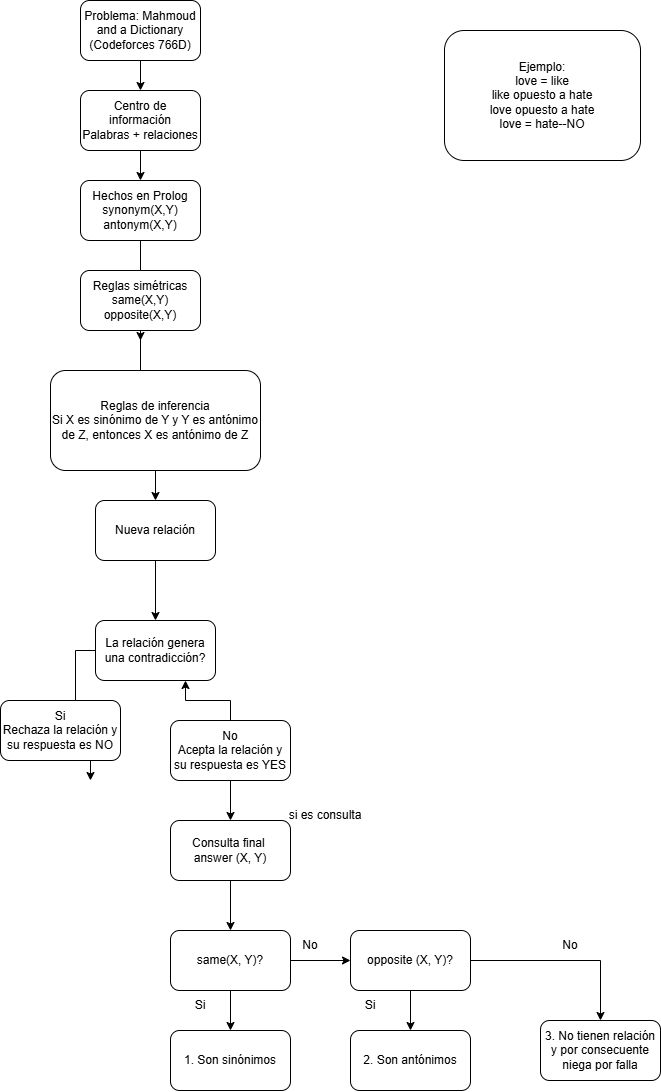

The diagram above was exported from draw.io. Its source (the exported page's mxGraphModel, read from the mxfile embedded in the PNG):
<mxGraphModel dx="1661" dy="1296" grid="1" gridSize="10" guides="1" tooltips="1" connect="1" arrows="1" fold="1" page="1" pageScale="1" pageWidth="827" pageHeight="1169" math="0" shadow="0">
  <root>
    <mxCell id="0" />
    <mxCell id="1" parent="0" />
    <mxCell id="eJncaKkkycqyI1Bi98oQ-3" edge="1" parent="1" source="eJncaKkkycqyI1Bi98oQ-1" style="edgeStyle=orthogonalEdgeStyle;rounded=0;orthogonalLoop=1;jettySize=auto;html=1;" target="eJncaKkkycqyI1Bi98oQ-2" value="">
      <mxGeometry relative="1" as="geometry" />
    </mxCell>
    <mxCell id="eJncaKkkycqyI1Bi98oQ-1" parent="1" style="rounded=1;whiteSpace=wrap;html=1;" value="Problema: Mahmoud and a Dictionary (Codeforces 766D)" vertex="1">
      <mxGeometry height="60" width="120" x="50" y="10" as="geometry" />
    </mxCell>
    <mxCell id="eJncaKkkycqyI1Bi98oQ-5" edge="1" parent="1" source="eJncaKkkycqyI1Bi98oQ-2" style="edgeStyle=orthogonalEdgeStyle;rounded=0;orthogonalLoop=1;jettySize=auto;html=1;" target="eJncaKkkycqyI1Bi98oQ-4" value="">
      <mxGeometry relative="1" as="geometry" />
    </mxCell>
    <mxCell id="eJncaKkkycqyI1Bi98oQ-2" parent="1" style="whiteSpace=wrap;html=1;rounded=1;" value="Centro de información&lt;div&gt;Palabras + relaciones&lt;/div&gt;" vertex="1">
      <mxGeometry height="60" width="120" x="50" y="100" as="geometry" />
    </mxCell>
    <mxCell id="eJncaKkkycqyI1Bi98oQ-7" edge="1" parent="1" source="eJncaKkkycqyI1Bi98oQ-4" style="edgeStyle=orthogonalEdgeStyle;rounded=0;orthogonalLoop=1;jettySize=auto;html=1;" value="">
      <mxGeometry relative="1" as="geometry">
        <mxPoint x="110" y="350" as="targetPoint" />
      </mxGeometry>
    </mxCell>
    <mxCell id="eJncaKkkycqyI1Bi98oQ-4" parent="1" style="whiteSpace=wrap;html=1;rounded=1;" value="Hechos en Prolog&lt;div&gt;synonym(X,Y)&lt;/div&gt;&lt;div&gt;antonym(X,Y)&lt;/div&gt;" vertex="1">
      <mxGeometry height="60" width="120" x="50" y="190" as="geometry" />
    </mxCell>
    <mxCell id="eJncaKkkycqyI1Bi98oQ-9" edge="1" parent="1" source="eJncaKkkycqyI1Bi98oQ-6" style="edgeStyle=orthogonalEdgeStyle;rounded=0;orthogonalLoop=1;jettySize=auto;html=1;" value="">
      <mxGeometry relative="1" as="geometry">
        <mxPoint x="155" y="480" as="targetPoint" />
      </mxGeometry>
    </mxCell>
    <mxCell id="eJncaKkkycqyI1Bi98oQ-6" parent="1" style="whiteSpace=wrap;html=1;rounded=1;" value="Reglas simétricas&lt;div&gt;same(X,Y)&lt;/div&gt;&lt;div&gt;opposite(X,Y)&lt;/div&gt;" vertex="1">
      <mxGeometry height="60" width="120" x="50" y="280" as="geometry" />
    </mxCell>
    <mxCell id="eJncaKkkycqyI1Bi98oQ-11" edge="1" parent="1" source="eJncaKkkycqyI1Bi98oQ-8" style="edgeStyle=orthogonalEdgeStyle;rounded=0;orthogonalLoop=1;jettySize=auto;html=1;" target="eJncaKkkycqyI1Bi98oQ-10" value="">
      <mxGeometry relative="1" as="geometry" />
    </mxCell>
    <mxCell id="eJncaKkkycqyI1Bi98oQ-8" parent="1" style="whiteSpace=wrap;html=1;rounded=1;" value="Reglas de inferencia&lt;div&gt;Si X es sinónimo de Y y Y es antónimo de Z, entonces X es antónimo de Z&lt;/div&gt;" vertex="1">
      <mxGeometry height="100" width="210" x="20" y="380" as="geometry" />
    </mxCell>
    <mxCell id="eJncaKkkycqyI1Bi98oQ-13" edge="1" parent="1" source="eJncaKkkycqyI1Bi98oQ-10" style="edgeStyle=orthogonalEdgeStyle;rounded=0;orthogonalLoop=1;jettySize=auto;html=1;" target="eJncaKkkycqyI1Bi98oQ-12" value="">
      <mxGeometry relative="1" as="geometry" />
    </mxCell>
    <mxCell id="eJncaKkkycqyI1Bi98oQ-10" parent="1" style="whiteSpace=wrap;html=1;rounded=1;" value="Nueva relación" vertex="1">
      <mxGeometry height="60" width="120" x="65" y="510" as="geometry" />
    </mxCell>
    <mxCell id="eJncaKkkycqyI1Bi98oQ-15" edge="1" parent="1" source="eJncaKkkycqyI1Bi98oQ-12" style="edgeStyle=orthogonalEdgeStyle;rounded=0;orthogonalLoop=1;jettySize=auto;html=1;" value="">
      <mxGeometry relative="1" as="geometry">
        <mxPoint x="60" y="789.9999999999998" as="targetPoint" />
      </mxGeometry>
    </mxCell>
    <mxCell id="eJncaKkkycqyI1Bi98oQ-12" parent="1" style="whiteSpace=wrap;html=1;rounded=1;" value="La relación genera una contradicción?" vertex="1">
      <mxGeometry height="60" width="120" x="65" y="630" as="geometry" />
    </mxCell>
    <mxCell id="eJncaKkkycqyI1Bi98oQ-14" parent="1" style="whiteSpace=wrap;html=1;rounded=1;" value="Si&lt;div&gt;Rechaza la relación y su respuesta es NO&lt;/div&gt;" vertex="1">
      <mxGeometry height="60" width="120" x="-30" y="710" as="geometry" />
    </mxCell>
    <mxCell id="eJncaKkkycqyI1Bi98oQ-18" edge="1" parent="1" source="eJncaKkkycqyI1Bi98oQ-17" style="edgeStyle=orthogonalEdgeStyle;rounded=0;orthogonalLoop=1;jettySize=auto;html=1;entryX=0.75;entryY=1;entryDx=0;entryDy=0;" target="eJncaKkkycqyI1Bi98oQ-12">
      <mxGeometry relative="1" as="geometry" />
    </mxCell>
    <mxCell id="eJncaKkkycqyI1Bi98oQ-20" edge="1" parent="1" source="eJncaKkkycqyI1Bi98oQ-17" style="edgeStyle=orthogonalEdgeStyle;rounded=0;orthogonalLoop=1;jettySize=auto;html=1;" target="eJncaKkkycqyI1Bi98oQ-19" value="">
      <mxGeometry relative="1" as="geometry" />
    </mxCell>
    <mxCell id="eJncaKkkycqyI1Bi98oQ-17" parent="1" style="whiteSpace=wrap;html=1;rounded=1;" value="No&lt;div&gt;Acepta la relación y su respuesta es YES&lt;/div&gt;" vertex="1">
      <mxGeometry height="60" width="120" x="140" y="730" as="geometry" />
    </mxCell>
    <mxCell id="eJncaKkkycqyI1Bi98oQ-23" edge="1" parent="1" source="eJncaKkkycqyI1Bi98oQ-19" style="edgeStyle=orthogonalEdgeStyle;rounded=0;orthogonalLoop=1;jettySize=auto;html=1;" target="eJncaKkkycqyI1Bi98oQ-22" value="">
      <mxGeometry relative="1" as="geometry" />
    </mxCell>
    <mxCell id="eJncaKkkycqyI1Bi98oQ-19" parent="1" style="whiteSpace=wrap;html=1;rounded=1;" value="Consulta final&amp;nbsp;&lt;div&gt;answer (X, Y)&lt;/div&gt;" vertex="1">
      <mxGeometry height="60" width="120" x="140" y="830" as="geometry" />
    </mxCell>
    <mxCell id="eJncaKkkycqyI1Bi98oQ-21" parent="1" style="text;html=1;whiteSpace=wrap;strokeColor=none;fillColor=none;align=center;verticalAlign=middle;rounded=0;" value="si es consulta" vertex="1">
      <mxGeometry height="30" width="90" x="250" y="810" as="geometry" />
    </mxCell>
    <mxCell id="eJncaKkkycqyI1Bi98oQ-25" edge="1" parent="1" source="eJncaKkkycqyI1Bi98oQ-22" style="edgeStyle=orthogonalEdgeStyle;rounded=0;orthogonalLoop=1;jettySize=auto;html=1;" target="eJncaKkkycqyI1Bi98oQ-24" value="">
      <mxGeometry relative="1" as="geometry" />
    </mxCell>
    <mxCell id="eJncaKkkycqyI1Bi98oQ-27" edge="1" parent="1" source="eJncaKkkycqyI1Bi98oQ-22" style="edgeStyle=orthogonalEdgeStyle;rounded=0;orthogonalLoop=1;jettySize=auto;html=1;" target="eJncaKkkycqyI1Bi98oQ-26" value="">
      <mxGeometry relative="1" as="geometry" />
    </mxCell>
    <mxCell id="eJncaKkkycqyI1Bi98oQ-22" parent="1" style="whiteSpace=wrap;html=1;rounded=1;" value="same(X, Y)?" vertex="1">
      <mxGeometry height="60" width="120" x="140" y="940" as="geometry" />
    </mxCell>
    <mxCell id="eJncaKkkycqyI1Bi98oQ-24" parent="1" style="whiteSpace=wrap;html=1;rounded=1;" value="1. Son sinónimos" vertex="1">
      <mxGeometry height="60" width="120" x="140" y="1040" as="geometry" />
    </mxCell>
    <mxCell id="eJncaKkkycqyI1Bi98oQ-29" edge="1" parent="1" source="eJncaKkkycqyI1Bi98oQ-26" style="edgeStyle=orthogonalEdgeStyle;rounded=0;orthogonalLoop=1;jettySize=auto;html=1;" target="eJncaKkkycqyI1Bi98oQ-28" value="">
      <mxGeometry relative="1" as="geometry" />
    </mxCell>
    <mxCell id="eJncaKkkycqyI1Bi98oQ-31" edge="1" parent="1" source="eJncaKkkycqyI1Bi98oQ-26" style="edgeStyle=orthogonalEdgeStyle;rounded=0;orthogonalLoop=1;jettySize=auto;html=1;" target="eJncaKkkycqyI1Bi98oQ-30" value="">
      <mxGeometry relative="1" as="geometry" />
    </mxCell>
    <mxCell id="eJncaKkkycqyI1Bi98oQ-26" parent="1" style="whiteSpace=wrap;html=1;rounded=1;" value="opposite (X, Y)?" vertex="1">
      <mxGeometry height="60" width="120" x="320" y="940" as="geometry" />
    </mxCell>
    <mxCell id="eJncaKkkycqyI1Bi98oQ-28" parent="1" style="whiteSpace=wrap;html=1;rounded=1;" value="2. Son antónimos" vertex="1">
      <mxGeometry height="60" width="120" x="320" y="1040" as="geometry" />
    </mxCell>
    <mxCell id="eJncaKkkycqyI1Bi98oQ-30" parent="1" style="whiteSpace=wrap;html=1;rounded=1;" value="3. No tienen relación y por consecuente niega por falla" vertex="1">
      <mxGeometry height="60" width="120" x="510" y="1030" as="geometry" />
    </mxCell>
    <mxCell id="eJncaKkkycqyI1Bi98oQ-32" parent="1" style="text;html=1;whiteSpace=wrap;strokeColor=none;fillColor=none;align=center;verticalAlign=middle;rounded=0;" value="Si" vertex="1">
      <mxGeometry height="30" width="60" x="140" y="1000" as="geometry" />
    </mxCell>
    <mxCell id="eJncaKkkycqyI1Bi98oQ-33" parent="1" style="text;html=1;whiteSpace=wrap;strokeColor=none;fillColor=none;align=center;verticalAlign=middle;rounded=0;" value="No" vertex="1">
      <mxGeometry height="30" width="60" x="250" y="940" as="geometry" />
    </mxCell>
    <mxCell id="eJncaKkkycqyI1Bi98oQ-34" parent="1" style="text;html=1;whiteSpace=wrap;strokeColor=none;fillColor=none;align=center;verticalAlign=middle;rounded=0;" value="Si" vertex="1">
      <mxGeometry height="30" width="60" x="310" y="1000" as="geometry" />
    </mxCell>
    <mxCell id="eJncaKkkycqyI1Bi98oQ-35" parent="1" style="text;html=1;whiteSpace=wrap;strokeColor=none;fillColor=none;align=center;verticalAlign=middle;rounded=0;" value="No" vertex="1">
      <mxGeometry height="30" width="60" x="510" y="940" as="geometry" />
    </mxCell>
    <mxCell id="eJncaKkkycqyI1Bi98oQ-36" parent="1" style="rounded=1;whiteSpace=wrap;html=1;" value="Ejemplo:&lt;div&gt;love = like&lt;/div&gt;&lt;div&gt;like opuesto a hate&lt;/div&gt;&lt;div&gt;love opuesto a hate&lt;/div&gt;&lt;div&gt;love = hate--NO&lt;/div&gt;" vertex="1">
      <mxGeometry height="130" width="196" x="414" y="40" as="geometry" />
    </mxCell>
  </root>
</mxGraphModel>